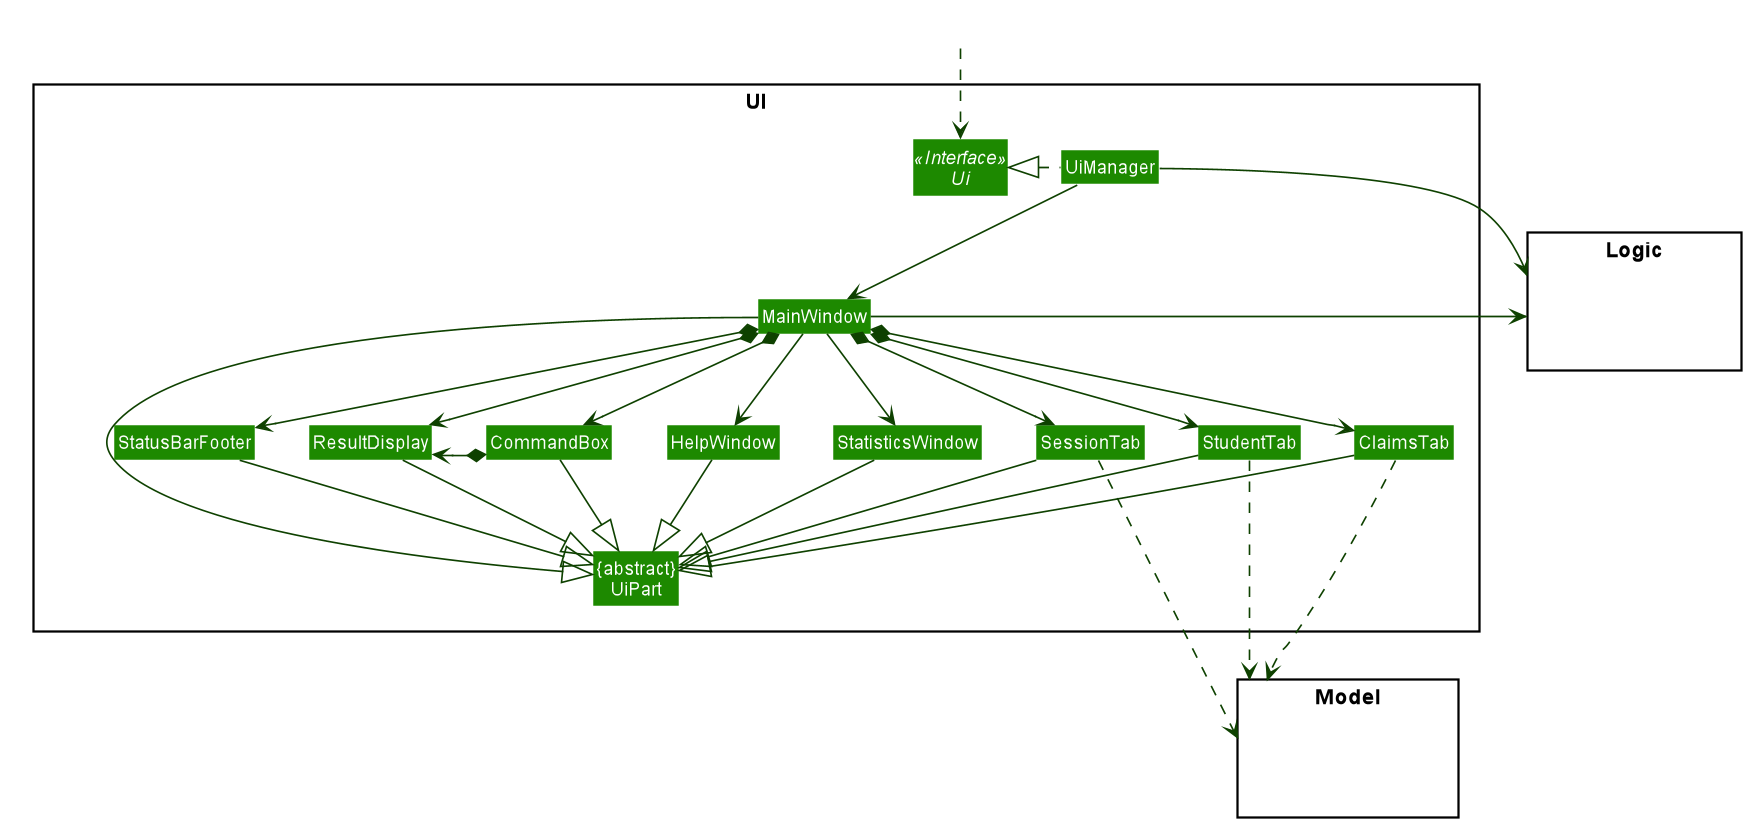

The diagram above was rendered by PlantUML. Its source (embedded in the PNG):
@startuml








skinparam BackgroundColor #FFFFFFF

skinparam Shadowing false

skinparam Class {
    FontColor #FFFFFF
    BorderThickness 1
    BorderColor #FFFFFF
    StereotypeFontColor #FFFFFF
    FontName Arial
}

skinparam Actor {
    BorderColor #000000
    Color #000000
    FontName Arial
}

skinparam Sequence {
    MessageAlign center
    BoxFontSize 15
    BoxPadding 0
    BoxFontColor #FFFFFF
    FontName Arial
}

skinparam Participant {
    FontColor #FFFFFFF
    Padding 20
}

skinparam MinClassWidth 50
skinparam ParticipantPadding 10
skinparam Shadowing false
skinparam DefaultTextAlignment center
skinparam packageStyle Rectangle

hide footbox
hide members
hide circle
skinparam arrowThickness 1.1
skinparam arrowColor #0E4100
skinparam classBackgroundColor #1D8900

package UI <<Rectangle>>{
Interface Ui <<Interface>>
Class "{abstract}\nUiPart" as UiPart
Class UiManager
Class MainWindow
Class HelpWindow
Class StatisticsWindow
Class ResultDisplay
Class StudentTab
Class ClaimsTab
Class SessionTab
Class StatusBarFooter
Class CommandBox
}

package Model <<Rectangle>> {
Class HiddenModel #FFFFFF
}

package Logic <<Rectangle>> {
Class HiddenLogic #FFFFFF
}

Class HiddenOutside #FFFFFF
HiddenOutside ..> Ui

UiManager .left.|> Ui
UiManager -down-> MainWindow
MainWindow --> HelpWindow
MainWindow --> StatisticsWindow
MainWindow *-down-> CommandBox
MainWindow *-down-> ResultDisplay
MainWindow *-down-> StudentTab
MainWindow *-down-> SessionTab
MainWindow *-down-> ClaimsTab
MainWindow *-down-> StatusBarFooter

CommandBox *-up-> ResultDisplay


MainWindow -left-|> UiPart

ResultDisplay --|> UiPart
CommandBox --|> UiPart
StudentTab --|> UiPart
SessionTab --|> UiPart
ClaimsTab --|> UiPart
StatusBarFooter --|> UiPart
HelpWindow -down-|> UiPart
StatisticsWindow -down-|> UiPart

UiManager -right-> Logic
MainWindow -left-> Logic

StudentTab .down..> Model
SessionTab .down.> Model
ClaimsTab .down.> Model

HelpWindow -[hidden]left- CommandBox
CommandBox -[hidden]left- ResultDisplay
ResultDisplay -[hidden]left- StatusBarFooter

MainWindow -[hidden]-|> UiPart
@enduml